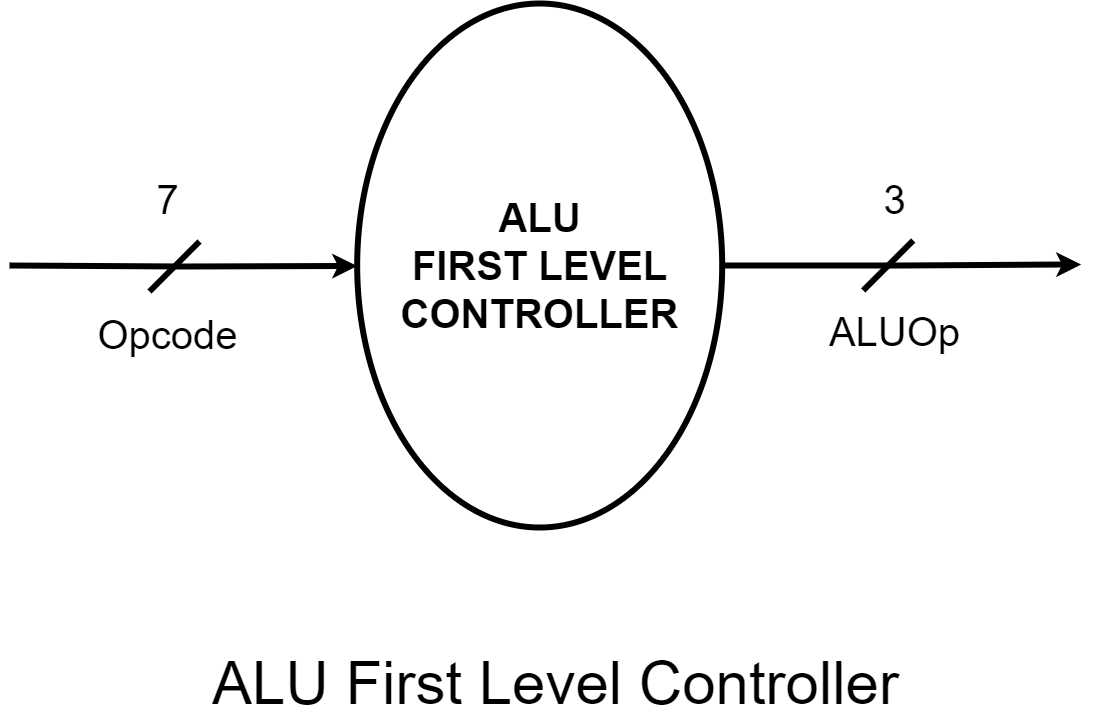

The diagram above was exported from draw.io. Its source (the exported page's mxGraphModel, read from the mxfile embedded in the PNG):
<mxGraphModel dx="2590" dy="1515" grid="0" gridSize="10" guides="1" tooltips="1" connect="1" arrows="1" fold="1" page="1" pageScale="1" pageWidth="2025" pageHeight="1350" math="0" shadow="0">
  <root>
    <mxCell id="0" />
    <mxCell id="1" parent="0" />
    <mxCell id="WaL1-VvndkG0yepIim_x-2" value="" style="group" parent="1" vertex="1" connectable="0">
      <mxGeometry x="477.00010463169656" y="314" width="1071.6798953683035" height="722" as="geometry" />
    </mxCell>
    <mxCell id="YhbGLTocztO33F60EckN-5" style="edgeStyle=orthogonalEdgeStyle;rounded=0;orthogonalLoop=1;jettySize=auto;html=1;exitX=1;exitY=0.5;exitDx=0;exitDy=0;strokeWidth=6;fontSize=40;" parent="WaL1-VvndkG0yepIim_x-2" source="YhbGLTocztO33F60EckN-1" edge="1">
      <mxGeometry relative="1" as="geometry">
        <mxPoint x="1071.6798953683035" y="261" as="targetPoint" />
      </mxGeometry>
    </mxCell>
    <mxCell id="YhbGLTocztO33F60EckN-1" value="&lt;b&gt;ALU&lt;/b&gt;&lt;div&gt;&lt;b&gt;FIRST LEVEL CONTROLLER&lt;/b&gt;&lt;/div&gt;" style="ellipse;whiteSpace=wrap;html=1;strokeWidth=6;fontSize=40;" parent="WaL1-VvndkG0yepIim_x-2" vertex="1">
      <mxGeometry x="347.67989536830345" width="365" height="524" as="geometry" />
    </mxCell>
    <mxCell id="YhbGLTocztO33F60EckN-4" style="edgeStyle=orthogonalEdgeStyle;rounded=0;orthogonalLoop=1;jettySize=auto;html=1;exitX=0;exitY=0;exitDx=0;exitDy=0;startArrow=classic;startFill=0;endArrow=none;strokeWidth=6;fontSize=40;" parent="WaL1-VvndkG0yepIim_x-2" edge="1">
      <mxGeometry relative="1" as="geometry">
        <mxPoint y="261.9971428571431" as="targetPoint" />
        <mxPoint x="347.68019628901453" y="262.5522979366182" as="sourcePoint" />
      </mxGeometry>
    </mxCell>
    <mxCell id="YhbGLTocztO33F60EckN-10" value="" style="endArrow=none;html=1;rounded=0;strokeWidth=6;fontSize=40;" parent="WaL1-VvndkG0yepIim_x-2" edge="1">
      <mxGeometry width="50" height="50" relative="1" as="geometry">
        <mxPoint x="139.9998953683035" y="288" as="sourcePoint" />
        <mxPoint x="189.9998953683035" y="238" as="targetPoint" />
      </mxGeometry>
    </mxCell>
    <mxCell id="YhbGLTocztO33F60EckN-11" value="" style="endArrow=none;html=1;rounded=0;strokeWidth=6;fontSize=40;" parent="WaL1-VvndkG0yepIim_x-2" edge="1">
      <mxGeometry width="50" height="50" relative="1" as="geometry">
        <mxPoint x="853.6798953683035" y="287" as="sourcePoint" />
        <mxPoint x="903.6798953683035" y="237" as="targetPoint" />
      </mxGeometry>
    </mxCell>
    <mxCell id="YhbGLTocztO33F60EckN-13" value="ALUOp" style="text;html=1;align=center;verticalAlign=middle;resizable=0;points=[];autosize=1;strokeColor=none;fillColor=none;fontSize=40;strokeWidth=6;" parent="WaL1-VvndkG0yepIim_x-2" vertex="1">
      <mxGeometry x="810.1798953683035" y="298" width="149" height="60" as="geometry" />
    </mxCell>
    <mxCell id="YhbGLTocztO33F60EckN-15" value="Opcode" style="text;html=1;align=center;verticalAlign=middle;resizable=0;points=[];autosize=1;strokeColor=none;fillColor=none;fontSize=40;strokeWidth=6;" parent="WaL1-VvndkG0yepIim_x-2" vertex="1">
      <mxGeometry x="78.9998953683035" y="301" width="158" height="60" as="geometry" />
    </mxCell>
    <mxCell id="YhbGLTocztO33F60EckN-17" value="7" style="text;html=1;align=center;verticalAlign=middle;resizable=0;points=[];autosize=1;strokeColor=none;fillColor=none;fontSize=40;strokeWidth=6;" parent="WaL1-VvndkG0yepIim_x-2" vertex="1">
      <mxGeometry x="137.9998953683035" y="166" width="40" height="60" as="geometry" />
    </mxCell>
    <mxCell id="YhbGLTocztO33F60EckN-18" value="3" style="text;html=1;align=center;verticalAlign=middle;resizable=0;points=[];autosize=1;strokeColor=none;fillColor=none;fontSize=40;strokeWidth=6;" parent="WaL1-VvndkG0yepIim_x-2" vertex="1">
      <mxGeometry x="864.6798953683035" y="166" width="40" height="60" as="geometry" />
    </mxCell>
    <mxCell id="SGPIAYvdbj5NNGIPyoJQ-1" value="ALU First Level Controller" style="text;html=1;align=center;verticalAlign=middle;resizable=0;points=[];autosize=1;strokeColor=none;fillColor=none;fontSize=60;" parent="WaL1-VvndkG0yepIim_x-2" vertex="1">
      <mxGeometry x="193.67989536830345" y="638" width="705" height="84" as="geometry" />
    </mxCell>
  </root>
</mxGraphModel>